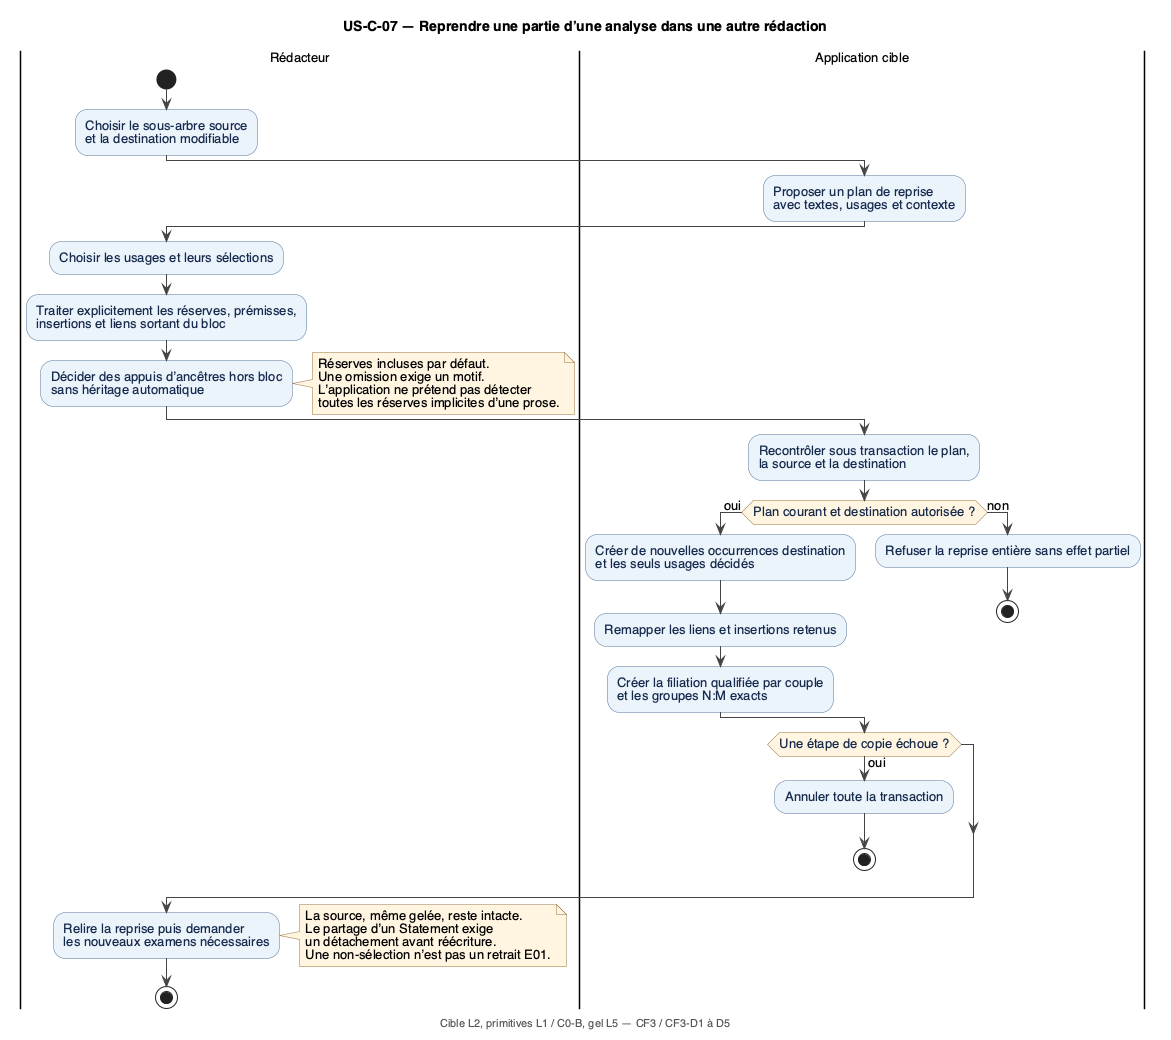

The diagram above was rendered by PlantUML. Its source (embedded in the PNG):
@startuml 07_reprise_partielle
!include style.iuml
title US-C-07 — Reprendre une partie d’une analyse dans une autre rédaction
footer Cible L2, primitives L1 / C0-B, gel L5 — CF3 / CF3-D1 à D5

|Rédacteur|
start
:Choisir le sous-arbre source
et la destination modifiable;
|Application cible|
:Proposer un plan de reprise
avec textes, usages et contexte;
|Rédacteur|
:Choisir les usages et leurs sélections;
:Traiter explicitement les réserves, prémisses,
insertions et liens sortant du bloc;
:Décider des appuis d’ancêtres hors bloc
sans héritage automatique;
note right
  Réserves incluses par défaut.
  Une omission exige un motif.
  L’application ne prétend pas détecter
  toutes les réserves implicites d’une prose.
end note
|Application cible|
:Recontrôler sous transaction le plan,
la source et la destination;
if (Plan courant et destination autorisée ?) then (oui)
  :Créer de nouvelles occurrences destination
et les seuls usages décidés;
  :Remapper les liens et insertions retenus;
  :Créer la filiation qualifiée par couple
et les groupes N:M exacts;
else (non)
  :Refuser la reprise entière sans effet partiel;
  stop
endif
if (Une étape de copie échoue ?) then (oui)
  :Annuler toute la transaction;
  stop
endif
|Rédacteur|
:Relire la reprise puis demander
les nouveaux examens nécessaires;
note right
  La source, même gelée, reste intacte.
  Le partage d’un Statement exige
  un détachement avant réécriture.
  Une non-sélection n’est pas un retrait E01.
end note
stop
@enduml